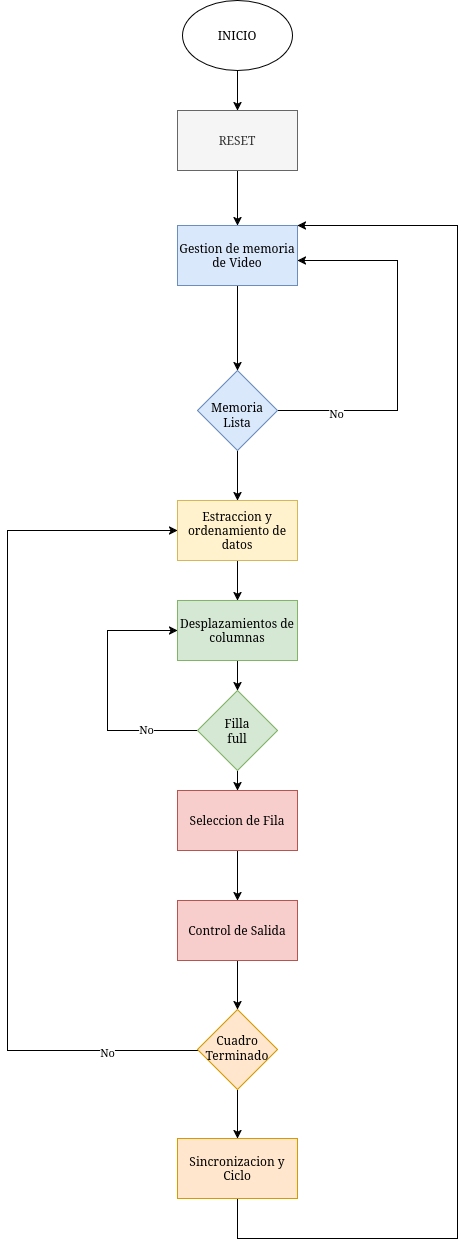

The diagram above was exported from draw.io. Its source (the exported page's mxGraphModel, read from the mxfile embedded in the PNG):
<mxGraphModel dx="830" dy="1276" grid="1" gridSize="10" guides="1" tooltips="1" connect="1" arrows="1" fold="1" page="1" pageScale="1" pageWidth="827" pageHeight="1169" math="0" shadow="0">
  <root>
    <mxCell id="0" />
    <mxCell id="1" parent="0" />
    <mxCell id="fGHXlv1IcTi7hTDNVWZo-35" edge="1" parent="1" source="fGHXlv1IcTi7hTDNVWZo-33" style="edgeStyle=orthogonalEdgeStyle;rounded=0;orthogonalLoop=1;jettySize=auto;html=1;defaultLabelBackgroundColor=page;" target="fGHXlv1IcTi7hTDNVWZo-34" value="">
      <mxGeometry relative="1" as="geometry" />
    </mxCell>
    <mxCell id="fGHXlv1IcTi7hTDNVWZo-33" parent="1" style="ellipse;whiteSpace=wrap;html=1;shapeInside=1;" value="INICIO" vertex="1">
      <mxGeometry height="70" width="110" x="345" y="10" as="geometry" />
    </mxCell>
    <mxCell id="fGHXlv1IcTi7hTDNVWZo-65" edge="1" parent="1" source="fGHXlv1IcTi7hTDNVWZo-34" style="edgeStyle=orthogonalEdgeStyle;rounded=0;orthogonalLoop=1;jettySize=auto;html=1;defaultLabelBackgroundColor=page;" target="fGHXlv1IcTi7hTDNVWZo-64" value="">
      <mxGeometry relative="1" as="geometry" />
    </mxCell>
    <mxCell id="fGHXlv1IcTi7hTDNVWZo-34" parent="1" style="whiteSpace=wrap;html=1;fillColor=#f5f5f5;strokeColor=#666666;fontColor=#333333;" value="RESET" vertex="1">
      <mxGeometry height="60" width="120" x="340" y="120" as="geometry" />
    </mxCell>
    <mxCell id="fGHXlv1IcTi7hTDNVWZo-44" edge="1" parent="1" source="fGHXlv1IcTi7hTDNVWZo-38" style="edgeStyle=orthogonalEdgeStyle;rounded=0;orthogonalLoop=1;jettySize=auto;html=1;defaultLabelBackgroundColor=page;" target="fGHXlv1IcTi7hTDNVWZo-43" value="">
      <mxGeometry relative="1" as="geometry" />
    </mxCell>
    <mxCell id="fGHXlv1IcTi7hTDNVWZo-62" edge="1" parent="1" source="fGHXlv1IcTi7hTDNVWZo-38" style="edgeStyle=orthogonalEdgeStyle;rounded=0;orthogonalLoop=1;jettySize=auto;html=1;defaultLabelBackgroundColor=page;" target="fGHXlv1IcTi7hTDNVWZo-64">
      <mxGeometry relative="1" x="-0.1636" as="geometry">
        <Array as="points">
          <mxPoint x="560" y="420" />
          <mxPoint x="560" y="270" />
        </Array>
      </mxGeometry>
    </mxCell>
    <mxCell id="fGHXlv1IcTi7hTDNVWZo-74" connectable="0" parent="fGHXlv1IcTi7hTDNVWZo-62" style="edgeLabel;html=1;align=center;verticalAlign=middle;resizable=0;points=[];inheritText=1;defaultLabelBackgroundColor=page;" value="No" vertex="1">
      <mxGeometry relative="1" x="-0.6865" y="-2" as="geometry">
        <mxPoint as="offset" />
      </mxGeometry>
    </mxCell>
    <mxCell id="fGHXlv1IcTi7hTDNVWZo-38" parent="1" style="rhombus;whiteSpace=wrap;html=1;shapeInside=1;direction=south;fillColor=#dae8fc;strokeColor=#6c8ebf;" value="Memoria Lista" vertex="1">
      <mxGeometry height="80" width="80" x="360" y="380" as="geometry" />
    </mxCell>
    <mxCell id="fGHXlv1IcTi7hTDNVWZo-46" edge="1" parent="1" source="fGHXlv1IcTi7hTDNVWZo-43" style="edgeStyle=orthogonalEdgeStyle;rounded=0;orthogonalLoop=1;jettySize=auto;html=1;defaultLabelBackgroundColor=page;" target="fGHXlv1IcTi7hTDNVWZo-45" value="">
      <mxGeometry relative="1" as="geometry" />
    </mxCell>
    <mxCell id="fGHXlv1IcTi7hTDNVWZo-43" parent="1" style="whiteSpace=wrap;html=1;fillColor=#fff2cc;strokeColor=#d6b656;" value="Estraccion y ordenamiento de datos" vertex="1">
      <mxGeometry height="60" width="120" x="340" y="510" as="geometry" />
    </mxCell>
    <mxCell id="fGHXlv1IcTi7hTDNVWZo-48" edge="1" parent="1" source="fGHXlv1IcTi7hTDNVWZo-45" style="edgeStyle=orthogonalEdgeStyle;rounded=0;orthogonalLoop=1;jettySize=auto;html=1;defaultLabelBackgroundColor=page;" target="fGHXlv1IcTi7hTDNVWZo-47" value="">
      <mxGeometry relative="1" as="geometry" />
    </mxCell>
    <mxCell id="fGHXlv1IcTi7hTDNVWZo-45" parent="1" style="whiteSpace=wrap;html=1;fillColor=#d5e8d4;strokeColor=#82b366;" value="&lt;div&gt;Desplazamientos de columnas&lt;/div&gt;" vertex="1">
      <mxGeometry height="60" width="120" x="340" y="610" as="geometry" />
    </mxCell>
    <mxCell id="fGHXlv1IcTi7hTDNVWZo-50" edge="1" parent="1" source="fGHXlv1IcTi7hTDNVWZo-47" style="edgeStyle=orthogonalEdgeStyle;rounded=0;orthogonalLoop=1;jettySize=auto;html=1;defaultLabelBackgroundColor=page;" target="fGHXlv1IcTi7hTDNVWZo-49" value="">
      <mxGeometry relative="1" as="geometry" />
    </mxCell>
    <mxCell id="fGHXlv1IcTi7hTDNVWZo-58" edge="1" parent="1" source="fGHXlv1IcTi7hTDNVWZo-47" style="edgeStyle=orthogonalEdgeStyle;rounded=0;orthogonalLoop=1;jettySize=auto;html=1;defaultLabelBackgroundColor=page;entryX=0;entryY=0.5;entryDx=0;entryDy=0;" target="fGHXlv1IcTi7hTDNVWZo-45">
      <mxGeometry relative="1" x="-0.1231" as="geometry">
        <Array as="points">
          <mxPoint x="270" y="740" />
          <mxPoint x="270" y="640" />
        </Array>
        <mxPoint x="240" y="630" as="targetPoint" />
      </mxGeometry>
    </mxCell>
    <mxCell id="fGHXlv1IcTi7hTDNVWZo-73" connectable="0" parent="fGHXlv1IcTi7hTDNVWZo-58" style="edgeLabel;html=1;align=center;verticalAlign=middle;resizable=0;points=[];inheritText=1;defaultLabelBackgroundColor=page;" value="No" vertex="1">
      <mxGeometry relative="1" x="-0.6" y="-2" as="geometry">
        <mxPoint as="offset" />
      </mxGeometry>
    </mxCell>
    <mxCell id="fGHXlv1IcTi7hTDNVWZo-47" parent="1" style="rhombus;whiteSpace=wrap;html=1;shapeInside=1;fillColor=#d5e8d4;strokeColor=#82b366;" value="Filla full" vertex="1">
      <mxGeometry height="80" width="80" x="360" y="700" as="geometry" />
    </mxCell>
    <mxCell id="fGHXlv1IcTi7hTDNVWZo-52" edge="1" parent="1" source="fGHXlv1IcTi7hTDNVWZo-49" style="edgeStyle=orthogonalEdgeStyle;rounded=0;orthogonalLoop=1;jettySize=auto;html=1;defaultLabelBackgroundColor=page;" target="fGHXlv1IcTi7hTDNVWZo-51" value="">
      <mxGeometry relative="1" as="geometry" />
    </mxCell>
    <mxCell id="fGHXlv1IcTi7hTDNVWZo-49" parent="1" style="whiteSpace=wrap;html=1;fillColor=#f8cecc;strokeColor=#b85450;" value="Seleccion de Fila" vertex="1">
      <mxGeometry height="60" width="120" x="340" y="800" as="geometry" />
    </mxCell>
    <mxCell id="fGHXlv1IcTi7hTDNVWZo-54" edge="1" parent="1" source="fGHXlv1IcTi7hTDNVWZo-51" style="edgeStyle=orthogonalEdgeStyle;rounded=0;orthogonalLoop=1;jettySize=auto;html=1;defaultLabelBackgroundColor=page;" target="fGHXlv1IcTi7hTDNVWZo-53" value="">
      <mxGeometry relative="1" as="geometry" />
    </mxCell>
    <mxCell id="fGHXlv1IcTi7hTDNVWZo-51" parent="1" style="whiteSpace=wrap;html=1;fillColor=#f8cecc;strokeColor=#b85450;" value="Control de Salida" vertex="1">
      <mxGeometry height="60" width="120" x="340" y="910" as="geometry" />
    </mxCell>
    <mxCell id="fGHXlv1IcTi7hTDNVWZo-56" edge="1" parent="1" source="fGHXlv1IcTi7hTDNVWZo-53" style="edgeStyle=orthogonalEdgeStyle;rounded=0;orthogonalLoop=1;jettySize=auto;html=1;defaultLabelBackgroundColor=page;" target="fGHXlv1IcTi7hTDNVWZo-55" value="">
      <mxGeometry relative="1" as="geometry" />
    </mxCell>
    <mxCell id="fGHXlv1IcTi7hTDNVWZo-59" edge="1" parent="1" source="fGHXlv1IcTi7hTDNVWZo-53" style="edgeStyle=orthogonalEdgeStyle;rounded=0;orthogonalLoop=1;jettySize=auto;html=1;defaultLabelBackgroundColor=page;entryX=0;entryY=0.5;entryDx=0;entryDy=0;" target="fGHXlv1IcTi7hTDNVWZo-43">
      <mxGeometry relative="1" x="-0.3402" as="geometry">
        <Array as="points">
          <mxPoint x="170" y="1060" />
          <mxPoint x="170" y="540" />
        </Array>
        <mxPoint x="200" y="520" as="targetPoint" />
      </mxGeometry>
    </mxCell>
    <mxCell id="fGHXlv1IcTi7hTDNVWZo-75" connectable="0" parent="fGHXlv1IcTi7hTDNVWZo-59" style="edgeLabel;html=1;align=center;verticalAlign=middle;resizable=0;points=[];inheritText=1;defaultLabelBackgroundColor=page;" value="No" vertex="1">
      <mxGeometry relative="1" x="-0.7911" y="1" as="geometry">
        <mxPoint as="offset" />
      </mxGeometry>
    </mxCell>
    <mxCell id="fGHXlv1IcTi7hTDNVWZo-53" parent="1" style="rhombus;whiteSpace=wrap;html=1;shapeInside=1;fillColor=#ffe6cc;strokeColor=#d79b00;" value="Cuadro Terminado" vertex="1">
      <mxGeometry height="80" width="80" x="360" y="1019" as="geometry" />
    </mxCell>
    <mxCell id="fGHXlv1IcTi7hTDNVWZo-63" edge="1" parent="1" source="fGHXlv1IcTi7hTDNVWZo-55" style="edgeStyle=orthogonalEdgeStyle;rounded=0;orthogonalLoop=1;jettySize=auto;html=1;defaultLabelBackgroundColor=page;" target="fGHXlv1IcTi7hTDNVWZo-64">
      <mxGeometry relative="1" x="-0.1448" as="geometry">
        <Array as="points">
          <mxPoint x="620" y="1248" />
          <mxPoint x="620" y="235" />
        </Array>
        <mxPoint x="600" y="210" as="targetPoint" />
      </mxGeometry>
    </mxCell>
    <mxCell id="fGHXlv1IcTi7hTDNVWZo-55" parent="1" style="whiteSpace=wrap;html=1;fillColor=#ffe6cc;strokeColor=#d79b00;" value="Sincronizacion y Ciclo" vertex="1">
      <mxGeometry height="60" width="120" x="340" y="1148" as="geometry" />
    </mxCell>
    <mxCell id="fGHXlv1IcTi7hTDNVWZo-72" edge="1" parent="1" source="fGHXlv1IcTi7hTDNVWZo-64" style="edgeStyle=orthogonalEdgeStyle;rounded=0;orthogonalLoop=1;jettySize=auto;html=1;defaultLabelBackgroundColor=page;" target="fGHXlv1IcTi7hTDNVWZo-38" value="">
      <mxGeometry relative="1" as="geometry" />
    </mxCell>
    <mxCell id="fGHXlv1IcTi7hTDNVWZo-64" parent="1" style="whiteSpace=wrap;html=1;fillColor=#dae8fc;strokeColor=#6c8ebf;" value="Gestion de memoria de Video" vertex="1">
      <mxGeometry height="60" width="120" x="340" y="235" as="geometry" />
    </mxCell>
  </root>
</mxGraphModel>